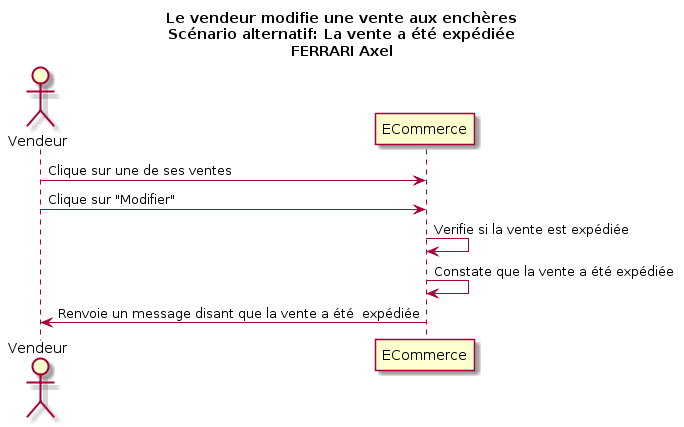

The diagram above was rendered by PlantUML. Its source (embedded in the PNG):
@startuml
Title Le vendeur modifie une vente aux enchères\nScénario alternatif: La vente a été expédiée\nFERRARI Axel
Actor Vendeur as v
participant ECommerce as a

v -> a : Clique sur une de ses ventes
v -> a : Clique sur "Modifier"
a -> a : Verifie si la vente est expédiée
a -> a : Constate que la vente a été expédiée
v <- a : Renvoie un message disant que la vente a été  expédiée
@enduml